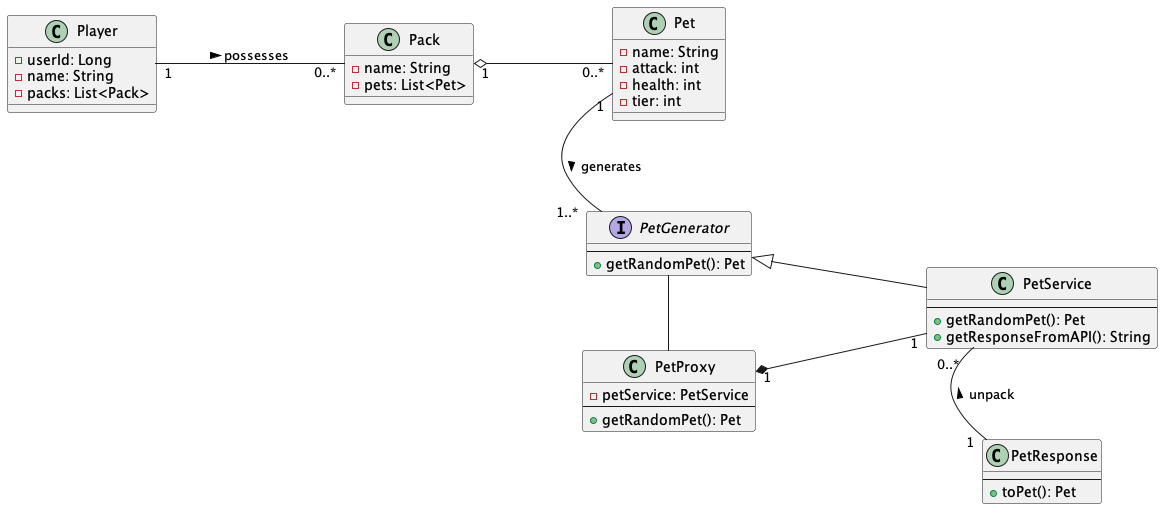

The diagram above was rendered by PlantUML. Its source (embedded in the PNG):
@startuml

left to right direction

class Player {
    - userId: Long
    - name: String
    - packs: List<Pack>
}

class Pack {
    - name: String
    - pets: List<Pet>
}

class Pet {
    - name: String
    - attack: int
    - health: int
    - tier: int
}

class PetResponse {
    --
    + toPet(): Pet
}

interface PetGenerator {
    --
    + getRandomPet(): Pet
}

class PetService {
    --
    + getRandomPet(): Pet
    + getResponseFromAPI(): String
}

class PetProxy {
    - petService: PetService
    --
    + getRandomPet(): Pet
}

Player "1" -- "0..*" Pack: possesses >
Pack "1" o-- "0..*" Pet
Pet "1..*" - "1" PetGenerator : < generates

PetGenerator <|- PetProxy
PetGenerator <|- PetService 
PetProxy "1" *--- "1" PetService 
PetService "1" - "0..*" PetResponse : > unpack

@enduml